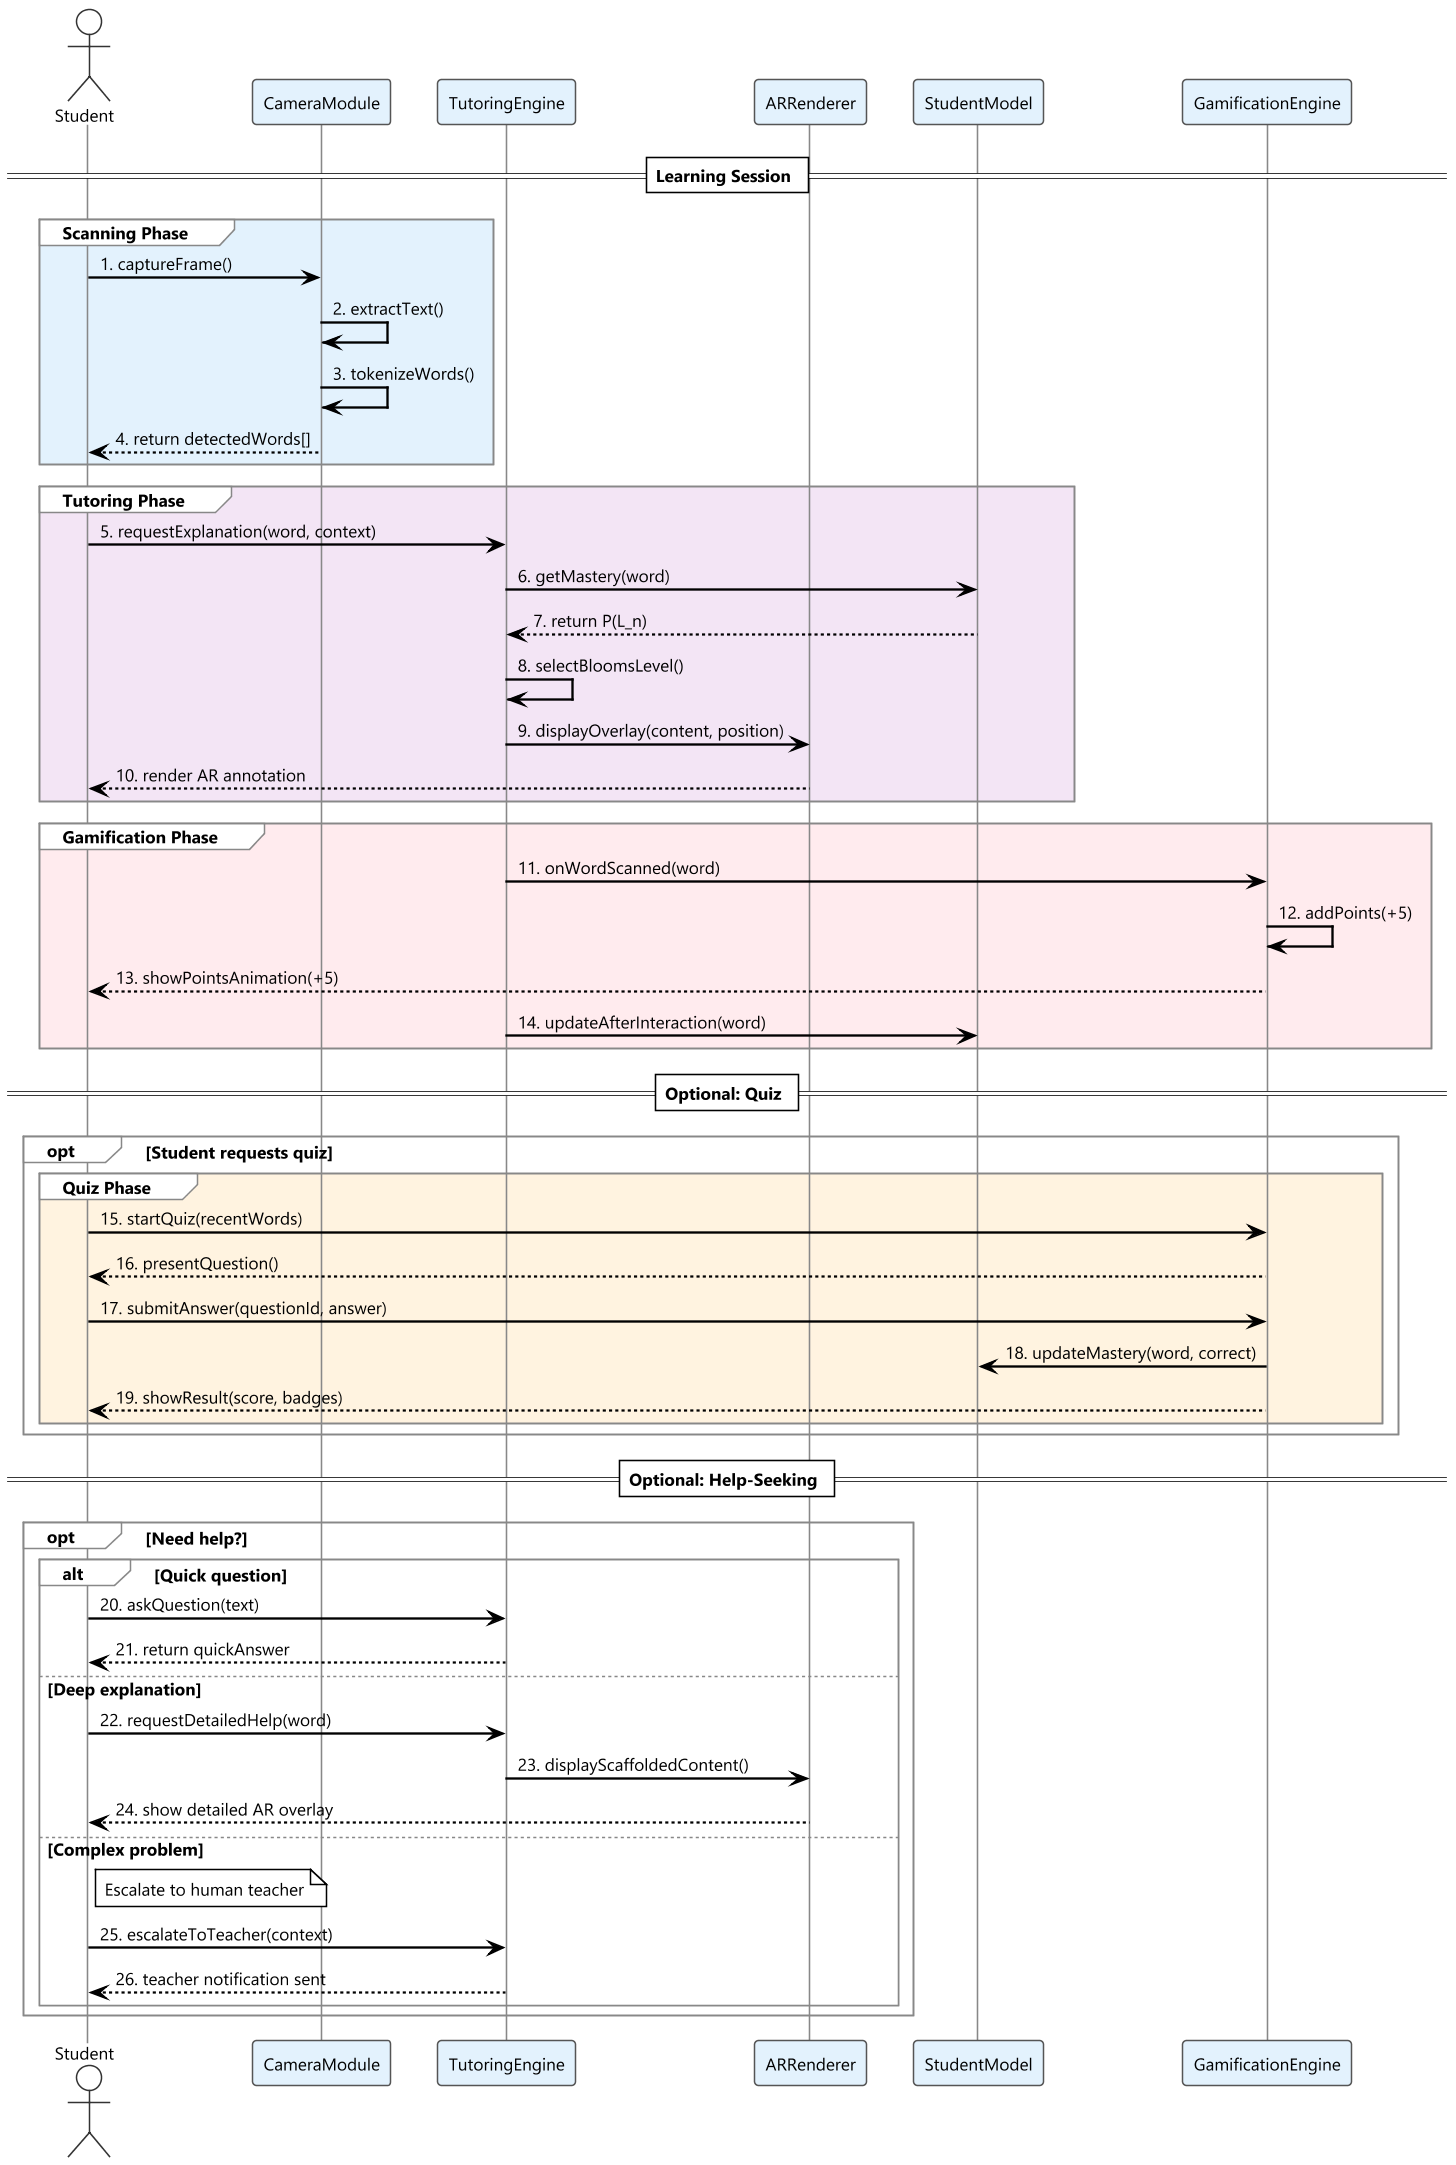

The diagram above was rendered by PlantUML. Its source (embedded in the PNG):
@startuml sequence-diagram
!theme plain
skinparam sequenceArrowThickness 1.5
skinparam sequenceParticipantBorderColor #555555
skinparam sequenceParticipantBackgroundColor #E3F2FD
skinparam sequenceLifeLineBorderColor #888888
skinparam sequenceActorBorderColor #333333
skinparam sequenceGroupBorderColor #888888
skinparam shadowing false
skinparam defaultFontName "Segoe UI"
skinparam defaultFontSize 11
skinparam dpi 150

actor Student
participant "CameraModule" as CM
participant "TutoringEngine" as TE
participant "ARRenderer" as AR
participant "StudentModel" as SM
participant "GamificationEngine" as GE

== Learning Session ==

group #E3F2FD Scanning Phase
  Student -> CM : 1. captureFrame()
  CM -> CM : 2. extractText()
  CM -> CM : 3. tokenizeWords()
  CM --> Student : 4. return detectedWords[]
end

group #F3E5F5 Tutoring Phase
  Student -> TE : 5. requestExplanation(word, context)
  TE -> SM : 6. getMastery(word)
  SM --> TE : 7. return P(L_n)
  TE -> TE : 8. selectBloomsLevel()
  TE -> AR : 9. displayOverlay(content, position)
  AR --> Student : 10. render AR annotation
end

group #FFEBEE Gamification Phase
  TE -> GE : 11. onWordScanned(word)
  GE -> GE : 12. addPoints(+5)
  GE --> Student : 13. showPointsAnimation(+5)
  TE -> SM : 14. updateAfterInteraction(word)
end

== Optional: Quiz ==

opt Student requests quiz
  group #FFF3E0 Quiz Phase
    Student -> GE : 15. startQuiz(recentWords)
    GE --> Student : 16. presentQuestion()
    Student -> GE : 17. submitAnswer(questionId, answer)
    GE -> SM : 18. updateMastery(word, correct)
    GE --> Student : 19. showResult(score, badges)
  end
end

== Optional: Help-Seeking ==

opt Need help?
  alt Quick question
    Student -> TE : 20. askQuestion(text)
    TE --> Student : 21. return quickAnswer
  else Deep explanation
    Student -> TE : 22. requestDetailedHelp(word)
    TE -> AR : 23. displayScaffoldedContent()
    AR --> Student : 24. show detailed AR overlay
  else Complex problem
    note right of Student : Escalate to human teacher
    Student -> TE : 25. escalateToTeacher(context)
    TE --> Student : 26. teacher notification sent
  end
end

@enduml